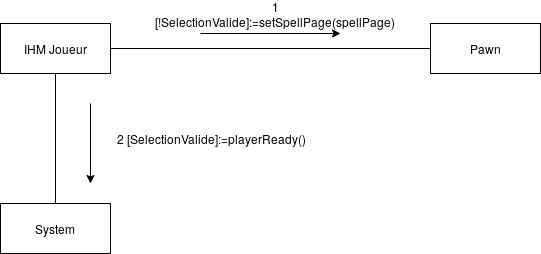

The diagram above was exported from draw.io. Its source (the exported page's mxGraphModel, read from the mxfile embedded in the PNG):
<mxGraphModel dx="434" dy="1869" grid="0" gridSize="10" guides="1" tooltips="1" connect="1" arrows="1" fold="1" page="1" pageScale="1" pageWidth="850" pageHeight="1100" math="0" shadow="0">
  <root>
    <mxCell id="0" />
    <mxCell id="1" parent="0" />
    <mxCell id="U3RYDEK-1AZsk-meY39I-1" value="IHM Joueur" style="html=1;" parent="1" vertex="1">
      <mxGeometry x="30" y="-1048" width="110" height="50" as="geometry" />
    </mxCell>
    <mxCell id="U3RYDEK-1AZsk-meY39I-2" value="Pawn" style="html=1;" parent="1" vertex="1">
      <mxGeometry x="460" y="-1048" width="110" height="50" as="geometry" />
    </mxCell>
    <mxCell id="U3RYDEK-1AZsk-meY39I-3" value="System" style="html=1;" parent="1" vertex="1">
      <mxGeometry x="30" y="-868" width="110" height="50" as="geometry" />
    </mxCell>
    <mxCell id="U3RYDEK-1AZsk-meY39I-4" value="" style="endArrow=none;html=1;entryX=1;entryY=0.5;entryDx=0;entryDy=0;exitX=0;exitY=0.5;exitDx=0;exitDy=0;" parent="1" source="U3RYDEK-1AZsk-meY39I-2" target="U3RYDEK-1AZsk-meY39I-1" edge="1">
      <mxGeometry width="50" height="50" relative="1" as="geometry">
        <mxPoint x="30" y="-728" as="sourcePoint" />
        <mxPoint x="80" y="-778" as="targetPoint" />
      </mxGeometry>
    </mxCell>
    <mxCell id="U3RYDEK-1AZsk-meY39I-5" value="" style="endArrow=none;html=1;entryX=0.5;entryY=1;entryDx=0;entryDy=0;exitX=0.5;exitY=0;exitDx=0;exitDy=0;" parent="1" source="U3RYDEK-1AZsk-meY39I-3" target="U3RYDEK-1AZsk-meY39I-1" edge="1">
      <mxGeometry width="50" height="50" relative="1" as="geometry">
        <mxPoint x="30" y="-728" as="sourcePoint" />
        <mxPoint x="80" y="-778" as="targetPoint" />
      </mxGeometry>
    </mxCell>
    <mxCell id="U3RYDEK-1AZsk-meY39I-6" value="" style="endArrow=classic;html=1;" parent="1" edge="1">
      <mxGeometry width="50" height="50" relative="1" as="geometry">
        <mxPoint x="230" y="-1038" as="sourcePoint" />
        <mxPoint x="370" y="-1038" as="targetPoint" />
      </mxGeometry>
    </mxCell>
    <mxCell id="U3RYDEK-1AZsk-meY39I-7" value="" style="endArrow=classic;html=1;" parent="1" edge="1">
      <mxGeometry width="50" height="50" relative="1" as="geometry">
        <mxPoint x="120" y="-968" as="sourcePoint" />
        <mxPoint x="120" y="-888" as="targetPoint" />
      </mxGeometry>
    </mxCell>
    <mxCell id="U3RYDEK-1AZsk-meY39I-11" value="1 [!SelectionValide]:=setSpellPage(spellPage)" style="text;html=1;strokeColor=none;fillColor=none;align=center;verticalAlign=middle;whiteSpace=wrap;rounded=0;" parent="1" vertex="1">
      <mxGeometry x="180" y="-1068" width="250" height="20" as="geometry" />
    </mxCell>
    <mxCell id="U3RYDEK-1AZsk-meY39I-12" value="2 [SelectionValide]:=playerReady()" style="text;html=1;strokeColor=none;fillColor=none;align=center;verticalAlign=middle;whiteSpace=wrap;rounded=0;" parent="1" vertex="1">
      <mxGeometry x="140" y="-943" width="200" height="20" as="geometry" />
    </mxCell>
  </root>
</mxGraphModel>